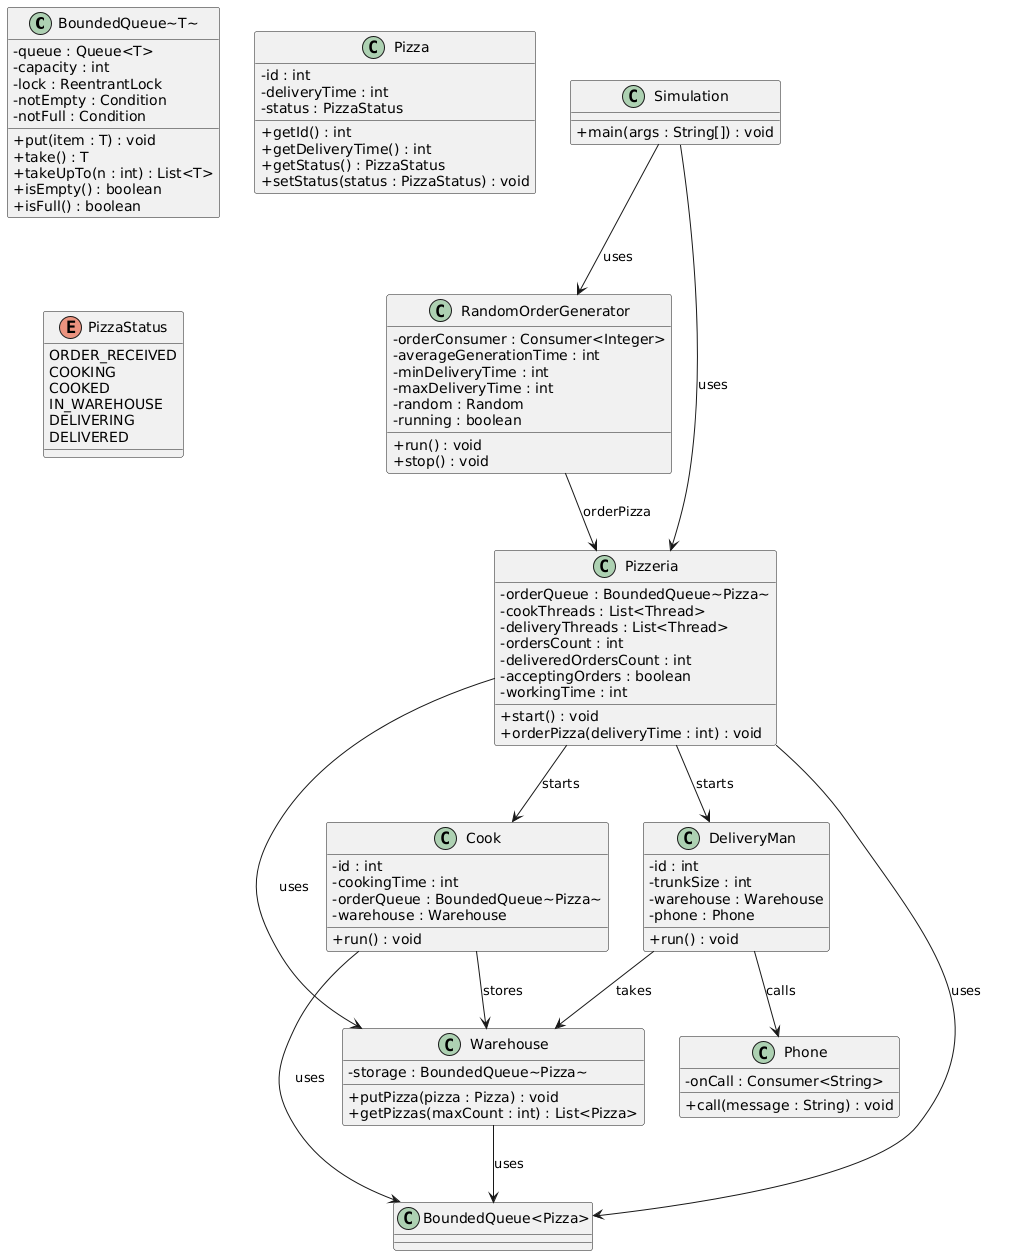

The diagram above was rendered by PlantUML. Its source (embedded in the PNG):
@startuml
skinparam classAttributeIconSize 0

' ****************************
' Classes and Enums
' ****************************

class BoundedQueue~T~ {
  - queue : Queue<T>
  - capacity : int
  - lock : ReentrantLock
  - notEmpty : Condition
  - notFull : Condition
  + put(item : T) : void
  + take() : T
  + takeUpTo(n : int) : List<T>
  + isEmpty() : boolean
  + isFull() : boolean
}

class Cook {
  - id : int
  - cookingTime : int
  - orderQueue : BoundedQueue~Pizza~
  - warehouse : Warehouse
  + run() : void
}

class DeliveryMan {
  - id : int
  - trunkSize : int
  - warehouse : Warehouse
  - phone : Phone
  + run() : void
}

class Phone {
  - onCall : Consumer<String>
  + call(message : String) : void
}

class Pizza {
  - id : int
  - deliveryTime : int
  - status : PizzaStatus
  + getId() : int
  + getDeliveryTime() : int
  + getStatus() : PizzaStatus
  + setStatus(status : PizzaStatus) : void
}

enum PizzaStatus {
  ORDER_RECEIVED
  COOKING
  COOKED
  IN_WAREHOUSE
  DELIVERING
  DELIVERED
}

class Warehouse {
  - storage : BoundedQueue~Pizza~
  + putPizza(pizza : Pizza) : void
  + getPizzas(maxCount : int) : List<Pizza>
}

class Pizzeria {
  - orderQueue : BoundedQueue~Pizza~
  - cookThreads : List<Thread>
  - deliveryThreads : List<Thread>
  - ordersCount : int
  - deliveredOrdersCount : int
  - acceptingOrders : boolean
  - workingTime : int
  + start() : void
  + orderPizza(deliveryTime : int) : void
}

class RandomOrderGenerator {
  - orderConsumer : Consumer<Integer>
  - averageGenerationTime : int
  - minDeliveryTime : int
  - maxDeliveryTime : int
  - random : Random
  - running : boolean
  + run() : void
  + stop() : void
}

class Simulation {
  + main(args : String[]) : void
}

' ****************************
' Relations
' ****************************


Simulation --> "Pizzeria": uses
Simulation --> "RandomOrderGenerator": uses
RandomOrderGenerator --> "Pizzeria": orderPizza
Cook --> "BoundedQueue<Pizza>": uses
Cook --> Warehouse : stores
DeliveryMan --> Warehouse : takes
DeliveryMan --> Phone : calls
Warehouse --> "BoundedQueue<Pizza>" : uses
Pizzeria --> "BoundedQueue<Pizza>" : uses
Pizzeria --> Warehouse : uses
Pizzeria --> Cook : starts
Pizzeria --> DeliveryMan : starts
@enduml